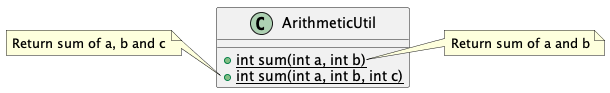

The diagram above was rendered by PlantUML. Its source (embedded in the PNG):
@startuml

class ArithmeticUtil{

	' public static fields
	+{static} int sum(int a, int b)
	+{static} int sum(int a, int b, int c)
}

note right of ArithmeticUtil::"sum(int a, int b)"
	Return sum of a and b
end note

note left of ArithmeticUtil::"sum(int a, int b, int c)"
	Return sum of a, b and c
end note

@enduml